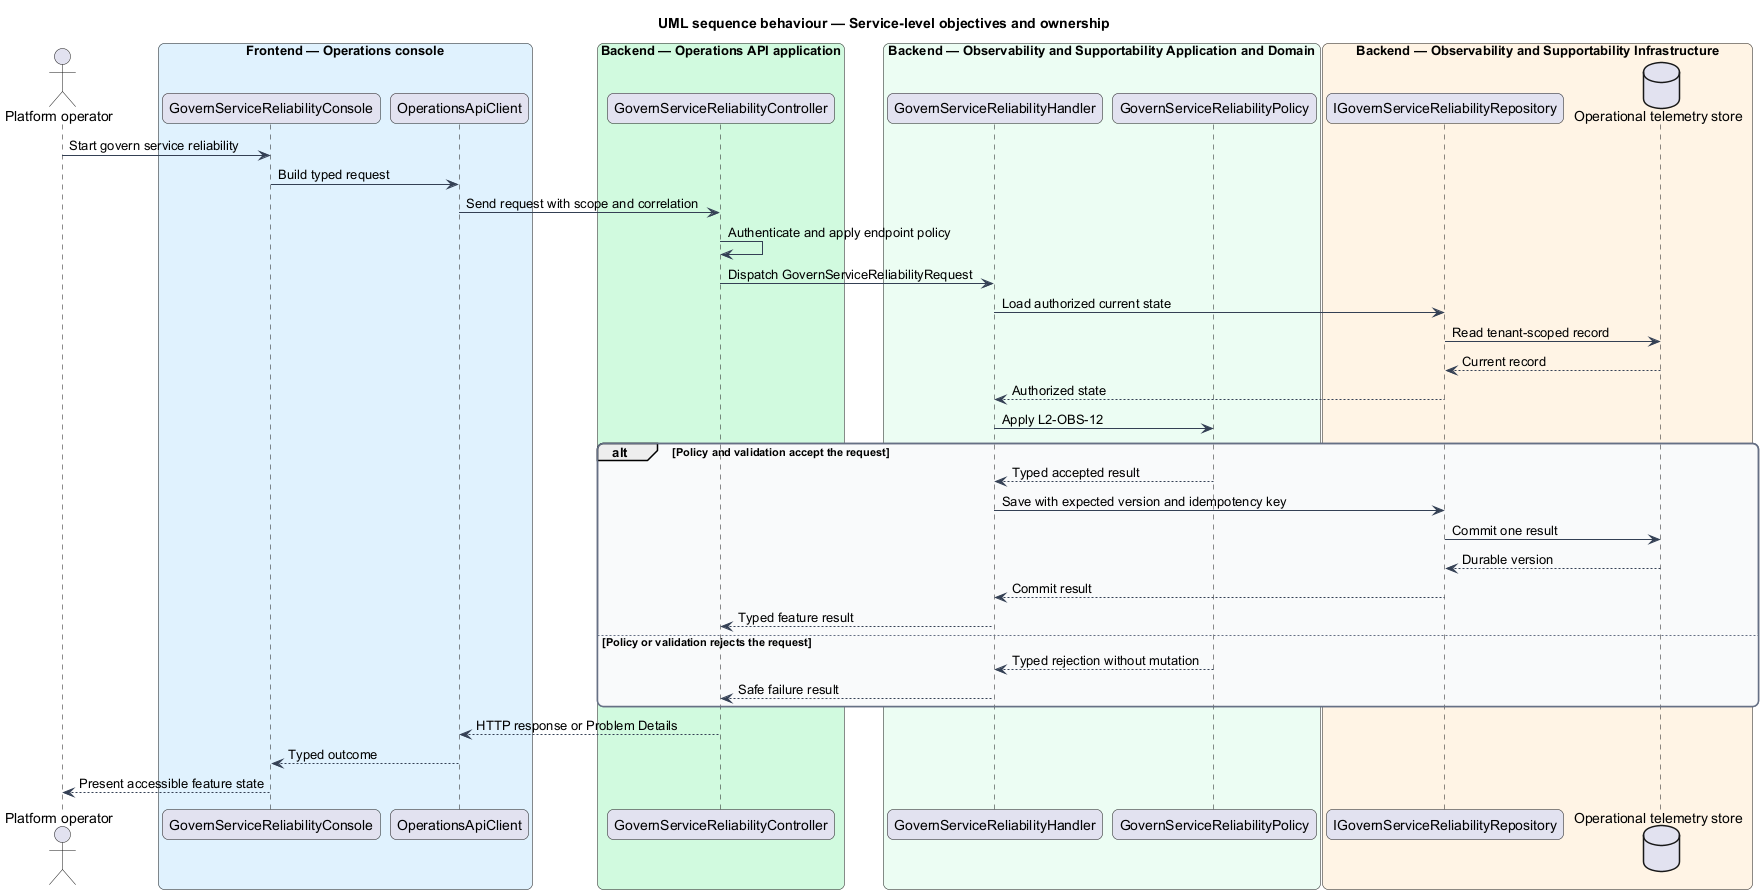

The diagram above was rendered by PlantUML. Its source (embedded in the PNG):
@startuml
title UML sequence behaviour — Service-level objectives and ownership
skinparam backgroundColor #FFFFFF
skinparam shadowing false
skinparam roundcorner 12
skinparam defaultFontName Arial
skinparam ArrowColor #344054
skinparam rectangle {
  BorderColor #344054
  FontColor #101828
}
skinparam package {
  BorderColor #667085
  FontColor #101828
  BackgroundColor #F9FAFB
}
actor "Platform operator" as actor
box "Frontend — Operations console" #E0F2FE
  participant "GovernServiceReliabilityConsole" as entry
  participant "OperationsApiClient" as client
end box
box "Backend — Operations API application" #D1FADF
  participant "GovernServiceReliabilityController" as controller
end box
box "Backend — Observability and Supportability Application and Domain" #ECFDF3
  participant "GovernServiceReliabilityHandler" as handler
  participant "GovernServiceReliabilityPolicy" as policy
end box
box "Backend — Observability and Supportability Infrastructure" #FFF4E5
  participant "IGovernServiceReliabilityRepository" as repository
  database "Operational telemetry store" as store
end box
actor -> entry : Start govern service reliability
entry -> client : Build typed request
client -> controller : Send request with scope and correlation
controller -> controller : Authenticate and apply endpoint policy
controller -> handler : Dispatch GovernServiceReliabilityRequest
handler -> repository : Load authorized current state
repository -> store : Read tenant-scoped record
store --> repository : Current record
repository --> handler : Authorized state
handler -> policy : Apply L2-OBS-12
alt Policy and validation accept the request
  policy --> handler : Typed accepted result
  handler -> repository : Save with expected version and idempotency key
  repository -> store : Commit one result
  store --> repository : Durable version
  repository --> handler : Commit result
  handler --> controller : Typed feature result
else Policy or validation rejects the request
  policy --> handler : Typed rejection without mutation
  handler --> controller : Safe failure result
end
controller --> client : HTTP response or Problem Details
client --> entry : Typed outcome
entry --> actor : Present accessible feature state
@enduml